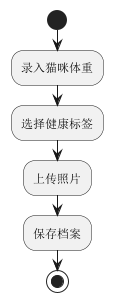

The diagram above was rendered by PlantUML. Its source (embedded in the PNG):
@startuml cat_checkin
start
:录入猫咪体重;
:选择健康标签;
:上传照片;
:保存档案;
stop
@enduml